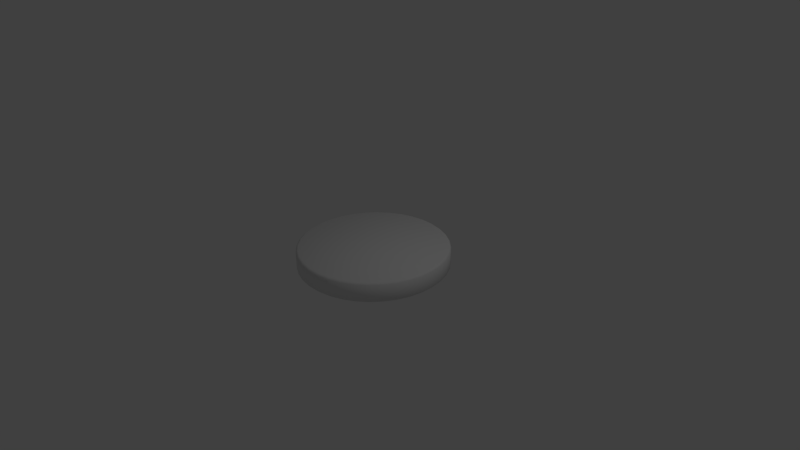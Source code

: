 # Source: piece.blend  (saved by Blender 2.77.0; exported with 4.5.12 LTS)
import bpy
from mathutils import Matrix  # noqa: F401  (used for matrix-valued properties, if any)

bpy.ops.wm.read_factory_settings(use_empty=True)
scene = bpy.context.scene
scene.name = 'Scene'

# ---- collections
col_collection_1 = bpy.data.collections.new('Collection 1'); scene.collection.children.link(col_collection_1)

# ---- world
world_world = bpy.data.worlds.new('World'); scene.world = world_world
world_world.color = (0.05088, 0.05088, 0.05088)
world_world.use_sun_shadow = False
world_world.sun_shadow_jitter_overblur = 0.0
world_world.cycles.sampling_method = 'NONE'
world_world.cycles.sample_map_resolution = 256

# ---- cameras
cam_camera = bpy.data.cameras.new('Camera')
cam_camera.clip_end = 100.0
cam_camera.lens = 35.0
cam_camera.sensor_width = 32.0
cam_camera.sensor_height = 18.0
cam_camera.ortho_scale = 7.314
cam_camera.dof.focus_distance = 0.0
cam_camera.dof.aperture_fstop = 128.0

# ---- lights
light_lamp = bpy.data.lights.new('Lamp', 'POINT')
light_lamp.transmission_factor = 0.0
light_lamp.cutoff_distance = 30.0
light_lamp.energy = 100.0
light_lamp.shadow_buffer_clip_start = 1.001
light_lamp.shadow_soft_size = 0.1
light_lamp.shadow_maximum_resolution = 0.006
light_lamp.use_absolute_resolution = True
light_lamp.cycles.use_multiple_importance_sampling = False

# ---- meshes
me_cylinder = bpy.data.meshes.new('Cylinder')
me_cylinder.from_pydata([(1.006, 0.08791, 0.0053), (0.9761, 0.2613, 0.0053), (0.9169, 0.4268, 0.0053), (0.8298, 0.5793, 0.0053), (0.7176, 0.7142, 0.0053), (0.5835, 0.8274, 0.0053), (0.4317, 0.9155, 0.0053), (0.2669, 0.9757, 0.0053), (0.09387, 1.006, 0.0053), (-0.08197, 1.006, 0.0053), (-0.2553, 0.9757, 0.0053), (-0.4209, 0.9155, 0.0053), (-0.5737, 0.8274, 0.0053), (-0.709, 0.7142, 0.0053), (-0.8228, 0.5793, 0.0053), (-0.9116, 0.4268, 0.0053), (-0.9727, 0.2613, 0.0053), (-1.004, 0.08791, 0.0053), (-1.005, -0.0882, 0.0053), (-0.9758, -0.2616, 0.0053), (-0.9166, -0.4271, 0.0053), (-0.8295, -0.5796, 0.0053), (-0.7173, -0.7145, 0.0053), (-0.5832, -0.8277, 0.005299), (-0.4315, -0.9158, 0.005299), (-0.2666, -0.976, 0.005299), (-0.09357, -1.007, 0.0053), (0.08227, -1.007, 0.0053), (0.2556, -0.976, 0.0053), (0.4212, -0.9158, 0.0053), (0.574, -0.8277, 0.0053), (0.7093, -0.7145, 0.0053), (0.8231, -0.5796, 0.0053), (0.9119, -0.4271, 0.0053), (0.973, -0.2616, 0.0053), (1.005, -0.0882, 0.0053), (0.9797, 0.08142, 0.1539), (1.009, 0.08469, 0.1239), (0.9511, 0.2497, 0.1539), (0.9794, 0.2581, 0.1239), (0.8937, 0.4102, 0.1539), (0.9202, 0.4236, 0.1239), (0.8092, 0.5581, 0.1539), (0.8331, 0.5761, 0.1239), (0.7003, 0.689, 0.1539), (0.7209, 0.711, 0.1239), (0.5703, 0.7988, 0.1539), (0.5868, 0.8242, 0.1239), (0.4231, 0.8842, 0.1539), (0.4351, 0.9123, 0.1239), (0.2632, 0.9426, 0.1539), (0.2702, 0.9725, 0.1239), (0.09538, 0.9723, 0.1539), (0.09718, 1.003, 0.1239), (-0.0752, 0.9723, 0.1539), (-0.07866, 1.003, 0.1239), (-0.2434, 0.9426, 0.1539), (-0.252, 0.9725, 0.1239), (-0.404, 0.8842, 0.1539), (-0.4176, 0.9123, 0.1239), (-0.5523, 0.7987, 0.1539), (-0.5704, 0.8242, 0.1239), (-0.6836, 0.6889, 0.1539), (-0.7057, 0.711, 0.1239), (-0.7941, 0.5579, 0.1539), (-0.8195, 0.5761, 0.1239), (-0.8803, 0.4099, 0.1539), (-0.9083, 0.4236, 0.1239), (-0.9395, 0.2494, 0.1539), (-0.9694, 0.2581, 0.1239), (-0.9701, 0.08108, 0.1539), (-1.001, 0.08468, 0.1239), (-0.9711, -0.08979, 0.1539), (-1.002, -0.09142, 0.1239), (-0.9425, -0.258, 0.1539), (-0.9724, -0.2649, 0.1239), (-0.8851, -0.4186, 0.1539), (-0.9133, -0.4303, 0.1239), (-0.8006, -0.5665, 0.1539), (-0.8262, -0.5828, 0.1239), (-0.6918, -0.6974, 0.1539), (-0.714, -0.7178, 0.1239), (-0.5617, -0.8071, 0.1539), (-0.5799, -0.831, 0.1239), (-0.4145, -0.8925, 0.1539), (-0.4281, -0.919, 0.1239), (-0.2546, -0.951, 0.1539), (-0.2633, -0.9792, 0.1239), (-0.08679, -0.9806, 0.1539), (-0.09026, -1.01, 0.1239), (0.08379, -0.9806, 0.1539), (0.08558, -1.01, 0.1239), (0.252, -0.951, 0.1539), (0.2589, -0.9792, 0.1239), (0.4126, -0.8925, 0.1539), (0.4245, -0.919, 0.1239), (0.5609, -0.8071, 0.1539), (0.5773, -0.8309, 0.1239), (0.6922, -0.6972, 0.1539), (0.7127, -0.7178, 0.1239), (0.8027, -0.5663, 0.1539), (0.8265, -0.5828, 0.1239), (0.8889, -0.4183, 0.1539), (0.9153, -0.4303, 0.1239), (0.9481, -0.2577, 0.1539), (0.9763, -0.2648, 0.1239), (0.9787, -0.08944, 0.1539), (1.008, -0.09142, 0.1239), (1.002, 0.09142, -0.1239), (0.9711, 0.08979, -0.1539), (0.9425, 0.258, -0.1539), (0.9724, 0.2649, -0.1239), (0.8851, 0.4186, -0.1539), (0.9133, 0.4303, -0.1239), (0.8006, 0.5665, -0.1539), (0.8262, 0.5828, -0.1239), (0.6918, 0.6974, -0.1539), (0.714, 0.7178, -0.1239), (0.5617, 0.8071, -0.1539), (0.5799, 0.831, -0.1239), (0.4145, 0.8925, -0.1539), (0.4281, 0.919, -0.1239), (0.2546, 0.951, -0.1539), (0.2633, 0.9792, -0.1239), (0.08679, 0.9806, -0.1539), (0.09026, 1.01, -0.1239), (-0.08379, 0.9806, -0.1539), (-0.08558, 1.01, -0.1239), (-0.252, 0.951, -0.1539), (-0.2589, 0.9792, -0.1239), (-0.4126, 0.8925, -0.1539), (-0.4245, 0.919, -0.1239), (-0.5609, 0.8071, -0.1539), (-0.5773, 0.8309, -0.1239), (-0.6922, 0.6972, -0.1539), (-0.7127, 0.7177, -0.1239), (-0.8027, 0.5663, -0.1539), (-0.8265, 0.5828, -0.1239), (-0.8889, 0.4183, -0.1539), (-0.9153, 0.4303, -0.1239), (-0.9481, 0.2577, -0.1539), (-0.9763, 0.2648, -0.1239), (-0.9787, 0.08944, -0.1539), (-1.008, 0.09142, -0.1239), (-0.9797, -0.08142, -0.1539), (-1.009, -0.08469, -0.1239), (-0.9511, -0.2497, -0.1539), (-0.9794, -0.2581, -0.1239), (-0.8937, -0.4102, -0.1539), (-0.9202, -0.4236, -0.1239), (-0.8092, -0.5581, -0.1539), (-0.8331, -0.5761, -0.1239), (-0.7003, -0.689, -0.1539), (-0.7209, -0.711, -0.1239), (-0.5703, -0.7988, -0.1539), (-0.5868, -0.8242, -0.1239), (-0.4231, -0.8842, -0.1539), (-0.4351, -0.9123, -0.1239), (-0.2632, -0.9426, -0.1539), (-0.2702, -0.9725, -0.1239), (-0.09538, -0.9723, -0.1539), (-0.09718, -1.003, -0.1239), (0.0752, -0.9723, -0.1539), (0.07866, -1.003, -0.1239), (0.2434, -0.9426, -0.1539), (0.252, -0.9725, -0.1239), (0.404, -0.8842, -0.1539), (0.4176, -0.9123, -0.1239), (0.5523, -0.7987, -0.1539), (0.5704, -0.8242, -0.1239), (0.6836, -0.6889, -0.1539), (0.7057, -0.711, -0.1239), (0.7941, -0.5579, -0.1539), (0.8195, -0.5761, -0.1239), (0.8803, -0.4099, -0.1539), (0.9083, -0.4236, -0.1239), (0.9395, -0.2494, -0.1539), (0.9694, -0.2581, -0.1239), (0.9701, -0.08108, -0.1539), (1.001, -0.08468, -0.1239)], [], [(107, 35, 0, 37), (41, 2, 3, 43), (43, 3, 4, 45), (45, 4, 5, 47), (47, 5, 6, 49), (49, 6, 7, 51), (51, 7, 8, 53), (53, 8, 9, 55), (55, 9, 10, 57), (57, 10, 11, 59), (59, 11, 12, 61), (61, 12, 13, 63), (63, 13, 14, 65), (65, 14, 15, 67), (67, 15, 16, 69), (69, 16, 17, 71), (71, 17, 18, 73), (73, 18, 19, 75), (75, 19, 20, 77), (77, 20, 21, 79), (79, 21, 22, 81), (81, 22, 23, 83), (83, 23, 24, 85), (85, 24, 25, 87), (87, 25, 26, 89), (89, 26, 27, 91), (91, 27, 28, 93), (93, 28, 29, 95), (95, 29, 30, 97), (97, 30, 31, 99), (99, 31, 32, 101), (101, 32, 33, 103), (103, 33, 34, 105), (105, 34, 35, 107), (5, 4, 117, 119), (39, 1, 2, 41), (37, 0, 1, 39), (22, 21, 151, 153), (18, 17, 143, 145), (35, 34, 177, 179), (14, 13, 135, 137), (31, 30, 169, 171), (10, 9, 127, 129), (27, 26, 161, 163), (6, 5, 119, 121), (23, 22, 153, 155), (19, 18, 145, 147), (32, 31, 171, 173), (15, 14, 137, 139), (28, 27, 163, 165), (11, 10, 129, 131), (24, 23, 155, 157), (7, 6, 121, 123), (2, 1, 111, 113), (20, 19, 147, 149), (3, 2, 113, 115), (16, 15, 139, 141), (33, 32, 173, 175), (12, 11, 131, 133), (29, 28, 165, 167), (8, 7, 123, 125), (25, 24, 157, 159), (4, 3, 115, 117), (21, 20, 149, 151), (17, 16, 141, 143), (34, 33, 175, 177), (13, 12, 133, 135), (30, 29, 167, 169), (110, 109, 178, 176, 174, 172, 170, 168, 166, 164, 162, 160, 158, 156, 154, 152, 150, 148, 146, 144, 142, 140, 138, 136, 134, 132, 130, 128, 126, 124, 122, 120, 118, 116, 114, 112), (9, 8, 125, 127), (26, 25, 159, 161), (0, 35, 179, 108), (37, 39, 38, 36), (39, 41, 40, 38), (41, 43, 42, 40), (43, 45, 44, 42), (45, 47, 46, 44), (47, 49, 48, 46), (49, 51, 50, 48), (51, 53, 52, 50), (53, 55, 54, 52), (55, 57, 56, 54), (57, 59, 58, 56), (59, 61, 60, 58), (61, 63, 62, 60), (63, 65, 64, 62), (65, 67, 66, 64), (67, 69, 68, 66), (69, 71, 70, 68), (71, 73, 72, 70), (73, 75, 74, 72), (75, 77, 76, 74), (77, 79, 78, 76), (79, 81, 80, 78), (81, 83, 82, 80), (83, 85, 84, 82), (85, 87, 86, 84), (87, 89, 88, 86), (89, 91, 90, 88), (91, 93, 92, 90), (93, 95, 94, 92), (95, 97, 96, 94), (97, 99, 98, 96), (99, 101, 100, 98), (101, 103, 102, 100), (103, 105, 104, 102), (105, 107, 106, 104), (107, 37, 36, 106), (36, 38, 40, 42, 44, 46, 48, 50, 52, 54, 56, 58, 60, 62, 64, 66, 68, 70, 72, 74, 76, 78, 80, 82, 84, 86, 88, 90, 92, 94, 96, 98, 100, 102, 104, 106), (111, 108, 109, 110), (113, 111, 110, 112), (115, 113, 112, 114), (117, 115, 114, 116), (119, 117, 116, 118), (121, 119, 118, 120), (123, 121, 120, 122), (125, 123, 122, 124), (127, 125, 124, 126), (129, 127, 126, 128), (131, 129, 128, 130), (133, 131, 130, 132), (135, 133, 132, 134), (137, 135, 134, 136), (139, 137, 136, 138), (141, 139, 138, 140), (143, 141, 140, 142), (145, 143, 142, 144), (147, 145, 144, 146), (149, 147, 146, 148), (151, 149, 148, 150), (153, 151, 150, 152), (155, 153, 152, 154), (157, 155, 154, 156), (159, 157, 156, 158), (161, 159, 158, 160), (163, 161, 160, 162), (165, 163, 162, 164), (167, 165, 164, 166), (169, 167, 166, 168), (171, 169, 168, 170), (173, 171, 170, 172), (175, 173, 172, 174), (177, 175, 174, 176), (179, 177, 176, 178), (108, 179, 178, 109), (1, 0, 108, 111)])
me_cylinder.polygons.foreach_set('use_smooth', [True] * 146)
_uv = me_cylinder.uv_layers.new(name='UVMap')
_uv.uv.foreach_set('vector', [0.8856, 0.5542, 0.8455, 0.5542, 0.8455, 0.5105, 0.8856, 0.5105, 0.8856, 0.4263, 0.8455, 0.4263, 0.8455, 0.3884, 0.8856, 0.3884, 0.8856, 0.3884, 0.8455, 0.3884, 0.8455, 0.3549, 0.8856, 0.3549, 0.6975, 3.019e-09, 0.7376, 1.496e-08, 0.7376, 0.02812, 0.6975, 0.02812, 0.6975, 0.02812, 0.7376, 0.02812, 0.7376, 0.06163, 0.6975, 0.06163, 0.6975, 0.06163, 0.7376, 0.06163, 0.7376, 0.09951, 0.6975, 0.09951, 0.6975, 0.09951, 0.7376, 0.09951, 0.7376, 0.1406, 0.6975, 0.1406, 0.6975, 0.1406, 0.7376, 0.1406, 0.7376, 0.1837, 0.6975, 0.1837, 0.6975, 0.1837, 0.7376, 0.1837, 0.7376, 0.2274, 0.6975, 0.2274, 0.6975, 0.2274, 0.7376, 0.2274, 0.7376, 0.2705, 0.6975, 0.2705, 0.6975, 0.2705, 0.7376, 0.2705, 0.7376, 0.3116, 0.6975, 0.3116, 0.6975, 0.3116, 0.7376, 0.3116, 0.7376, 0.3495, 0.6975, 0.3495, 0.6975, 0.3495, 0.7376, 0.3495, 0.7376, 0.383, 0.6975, 0.383, 0.6975, 0.383, 0.7376, 0.383, 0.7376, 0.4111, 0.6975, 0.4111, 0.9898, 0.3214, 0.9497, 0.3214, 0.9497, 0.2879, 0.9898, 0.2879, 0.9898, 0.2879, 0.9497, 0.2879, 0.9497, 0.25, 0.9898, 0.25, 0.9898, 0.25, 0.9497, 0.25, 0.9497, 0.2089, 0.9898, 0.2089, 0.9898, 0.2089, 0.9497, 0.2089, 0.9497, 0.1658, 0.9898, 0.1658, 0.9898, 0.1658, 0.9497, 0.1658, 0.9497, 0.1221, 0.9898, 0.1221, 0.9898, 0.1221, 0.9497, 0.1221, 0.9497, 0.07899, 0.9898, 0.07899, 0.9898, 0.07899, 0.9497, 0.07899, 0.9497, 0.03788, 0.9898, 0.03788, 0.9898, 0.03788, 0.9497, 0.03788, 0.9497, 0.0, 0.9898, 0.0, 0.8017, 0.0, 0.8419, 0.0, 0.8419, 0.03351, 0.8017, 0.03351, 0.8017, 0.03351, 0.8419, 0.03351, 0.8419, 0.07139, 0.8017, 0.07139, 0.8017, 0.07139, 0.8419, 0.07139, 0.8419, 0.1125, 0.8017, 0.1125, 0.8017, 0.1125, 0.8419, 0.1125, 0.8419, 0.1556, 0.8017, 0.1556, 0.8017, 0.1556, 0.8419, 0.1556, 0.8419, 0.1993, 0.8017, 0.1993, 0.8017, 0.1993, 0.8419, 0.1993, 0.8419, 0.2424, 0.8017, 0.2424, 0.8017, 0.2424, 0.8419, 0.2424, 0.8419, 0.2835, 0.8017, 0.2835, 0.8017, 0.2835, 0.8419, 0.2835, 0.8419, 0.3214, 0.8017, 0.3214, 0.8017, 0.3214, 0.8419, 0.3214, 0.8419, 0.3549, 0.8017, 0.3549, 0.8856, 0.6763, 0.8455, 0.6763, 0.8455, 0.6384, 0.8856, 0.6384, 0.8856, 0.6384, 0.8455, 0.6384, 0.8455, 0.5973, 0.8856, 0.5973, 0.8856, 0.5973, 0.8455, 0.5973, 0.8455, 0.5542, 0.8856, 0.5542, 0.7376, 0.02812, 0.7376, 1.496e-08, 0.7814, 2.818e-09, 0.7814, 0.02812, 0.8856, 0.4674, 0.8455, 0.4674, 0.8455, 0.4263, 0.8856, 0.4263, 0.8856, 0.5105, 0.8455, 0.5105, 0.8455, 0.4674, 0.8856, 0.4674, 0.9497, 0.03788, 0.9497, 0.07899, 0.9059, 0.07899, 0.9059, 0.03788, 0.9497, 0.2089, 0.9497, 0.25, 0.9059, 0.25, 0.9059, 0.2089, 0.8455, 0.5542, 0.8455, 0.5973, 0.8017, 0.5973, 0.8017, 0.5542, 0.7376, 0.383, 0.7376, 0.3495, 0.7814, 0.3495, 0.7814, 0.383, 0.8419, 0.3214, 0.8419, 0.2835, 0.8856, 0.2835, 0.8856, 0.3214, 0.7376, 0.2274, 0.7376, 0.1837, 0.7814, 0.1837, 0.7814, 0.2274, 0.8419, 0.1556, 0.8419, 0.1125, 0.8856, 0.1125, 0.8856, 0.1556, 0.7376, 0.06163, 0.7376, 0.02812, 0.7814, 0.02812, 0.7814, 0.06163, 0.9497, 0.0, 0.9497, 0.03788, 0.9059, 0.03788, 0.9059, 0.0, 0.9497, 0.1658, 0.9497, 0.2089, 0.9059, 0.2089, 0.9059, 0.1658, 0.8419, 0.3549, 0.8419, 0.3214, 0.8856, 0.3214, 0.8856, 0.3549, 0.7376, 0.4111, 0.7376, 0.383, 0.7814, 0.383, 0.7814, 0.4111, 0.8419, 0.1993, 0.8419, 0.1556, 0.8856, 0.1556, 0.8856, 0.1993, 0.7376, 0.2705, 0.7376, 0.2274, 0.7814, 0.2274, 0.7814, 0.2705, 0.8419, 0.03351, 0.8419, 0.0, 0.8856, 0.0, 0.8856, 0.03351, 0.7376, 0.09951, 0.7376, 0.06163, 0.7814, 0.06163, 0.7814, 0.09951, 0.8455, 0.4263, 0.8455, 0.4674, 0.8017, 0.4674, 0.8017, 0.4263, 0.9497, 0.1221, 0.9497, 0.1658, 0.9059, 0.1658, 0.9059, 0.1221, 0.8455, 0.3884, 0.8455, 0.4263, 0.8017, 0.4263, 0.8017, 0.3884, 0.9497, 0.2879, 0.9497, 0.3214, 0.9059, 0.3214, 0.9059, 0.2879, 0.8455, 0.6384, 0.8455, 0.6763, 0.8017, 0.6763, 0.8017, 0.6384, 0.7376, 0.3116, 0.7376, 0.2705, 0.7814, 0.2705, 0.7814, 0.3116, 0.8419, 0.2424, 0.8419, 0.1993, 0.8856, 0.1993, 0.8856, 0.2424, 0.7376, 0.1406, 0.7376, 0.09951, 0.7814, 0.09951, 0.7814, 0.1406, 0.8419, 0.07139, 0.8419, 0.03351, 0.8856, 0.03351, 0.8856, 0.07139, 0.8455, 0.3549, 0.8455, 0.3884, 0.8017, 0.3884, 0.8017, 0.3549, 0.9497, 0.07899, 0.9497, 0.1221, 0.9059, 0.1221, 0.9059, 0.07899, 0.9497, 0.25, 0.9497, 0.2879, 0.9059, 0.2879, 0.9059, 0.25, 0.8455, 0.5973, 0.8455, 0.6384, 0.8017, 0.6384, 0.8017, 0.5973, 0.7376, 0.3495, 0.7376, 0.3116, 0.7814, 0.3116, 0.7814, 0.3495, 0.8419, 0.2835, 0.8419, 0.2424, 0.8856, 0.2424, 0.8856, 0.2835, 0.3144, 0.5075, 0.3728, 0.5075, 0.4302, 0.5148, 0.4851, 0.5293, 0.5356, 0.5506, 0.5803, 0.5779, 0.6178, 0.6104, 0.647, 0.6471, 0.6669, 0.687, 0.6771, 0.7288, 0.6771, 0.7713, 0.6669, 0.8131, 0.647, 0.8529, 0.6178, 0.8897, 0.5803, 0.9222, 0.5357, 0.9494, 0.4851, 0.9707, 0.4303, 0.9852, 0.3729, 0.9925, 0.3146, 0.9925, 0.2571, 0.9852, 0.2023, 0.9707, 0.1517, 0.9494, 0.107, 0.9221, 0.06952, 0.8896, 0.04034, 0.8529, 0.02039, 0.813, 0.01025, 0.7712, 0.01025, 0.7287, 0.02038, 0.6869, 0.04033, 0.6471, 0.0695, 0.6103, 0.107, 0.5778, 0.1517, 0.5506, 0.2022, 0.5293, 0.257, 0.5148, 0.7376, 0.1837, 0.7376, 0.1406, 0.7814, 0.1406, 0.7814, 0.1837, 0.8419, 0.1125, 0.8419, 0.07139, 0.8856, 0.07139, 0.8856, 0.1125, 0.8455, 0.5105, 0.8455, 0.5542, 0.8017, 0.5542, 0.8017, 0.5105, 0.8856, 0.5105, 0.8856, 0.4674, 0.8958, 0.468, 0.8958, 0.5098, 0.8856, 0.4674, 0.8856, 0.4263, 0.8958, 0.4269, 0.8958, 0.4668, 0.8856, 0.4263, 0.8856, 0.3884, 0.8958, 0.389, 0.8958, 0.4257, 0.8856, 0.3884, 0.8856, 0.3549, 0.8958, 0.3554, 0.8958, 0.3879, 0.6975, 3.019e-09, 0.6975, 0.02812, 0.6873, 0.0277, 0.6873, 0.0004231, 0.6975, 0.02812, 0.6975, 0.06163, 0.6873, 0.06112, 0.6873, 0.02862, 0.6975, 0.06163, 0.6975, 0.09951, 0.6873, 0.09894, 0.6873, 0.0622, 0.6975, 0.09951, 0.6975, 0.1406, 0.6873, 0.14, 0.6873, 0.1001, 0.6975, 0.1406, 0.6975, 0.1837, 0.6873, 0.1831, 0.6873, 0.1413, 0.6975, 0.1837, 0.6975, 0.2274, 0.6873, 0.2268, 0.6873, 0.1844, 0.6975, 0.2274, 0.6975, 0.2705, 0.6873, 0.2699, 0.6873, 0.2281, 0.6975, 0.2705, 0.6975, 0.3116, 0.6873, 0.311, 0.6873, 0.2711, 0.6975, 0.3116, 0.6975, 0.3495, 0.6873, 0.349, 0.6873, 0.3122, 0.6975, 0.3495, 0.6975, 0.383, 0.6873, 0.3825, 0.6873, 0.35, 0.6975, 0.383, 0.6975, 0.4111, 0.6873, 0.4107, 0.6873, 0.3834, 0.9898, 0.3214, 0.9898, 0.2879, 1.0, 0.2884, 1.0, 0.3209, 0.9898, 0.2879, 0.9898, 0.25, 1.0, 0.2506, 1.0, 0.2873, 0.9898, 0.25, 0.9898, 0.2089, 1.0, 0.2095, 1.0, 0.2494, 0.9898, 0.2089, 0.9898, 0.1658, 1.0, 0.1665, 1.0, 0.2083, 0.9898, 0.1658, 0.9898, 0.1221, 1.0, 0.1227, 1.0, 0.1652, 0.9898, 0.1221, 0.9898, 0.07899, 1.0, 0.07964, 1.0, 0.1214, 0.9898, 0.07899, 0.9898, 0.03788, 1.0, 0.0385, 1.0, 0.07837, 0.9898, 0.03788, 0.9898, 0.0, 1.0, 0.0005701, 1.0, 0.03731, 0.8017, 0.0, 0.8017, 0.03351, 0.7915, 0.03301, 0.7915, 0.0005042, 0.8017, 0.03351, 0.8017, 0.07139, 0.7915, 0.07083, 0.7915, 0.03408, 0.8017, 0.07139, 0.8017, 0.1125, 0.7915, 0.1119, 0.7915, 0.07201, 0.8017, 0.1125, 0.8017, 0.1556, 0.7915, 0.1549, 0.7915, 0.1131, 0.8017, 0.1556, 0.8017, 0.1993, 0.7915, 0.1987, 0.7915, 0.1562, 0.8017, 0.1993, 0.8017, 0.2424, 0.7915, 0.2418, 0.7915, 0.2, 0.8017, 0.2424, 0.8017, 0.2835, 0.7915, 0.2829, 0.7915, 0.243, 0.8017, 0.2835, 0.8017, 0.3214, 0.7915, 0.3208, 0.7915, 0.2841, 0.8017, 0.3214, 0.8017, 0.3549, 0.7915, 0.3544, 0.7915, 0.3219, 0.8856, 0.6763, 0.8856, 0.6384, 0.8958, 0.639, 0.8958, 0.6757, 0.8856, 0.6384, 0.8856, 0.5973, 0.8958, 0.5979, 0.8958, 0.6378, 0.8856, 0.5973, 0.8856, 0.5542, 0.8958, 0.5549, 0.8958, 0.5967, 0.8856, 0.5542, 0.8856, 0.5105, 0.8958, 0.5111, 0.8958, 0.5536, 0.06947, 0.3896, 0.0403, 0.3529, 0.02035, 0.313, 0.01022, 0.2712, 0.01022, 0.2288, 0.02035, 0.187, 0.0403, 0.1471, 0.06946, 0.1104, 0.107, 0.07786, 0.1516, 0.05059, 0.2022, 0.02937, 0.257, 0.01485, 0.3145, 0.007478, 0.3728, 0.007478, 0.4303, 0.01485, 0.4851, 0.02937, 0.5357, 0.05059, 0.5803, 0.07788, 0.6178, 0.1104, 0.647, 0.1471, 0.667, 0.187, 0.6771, 0.2288, 0.6771, 0.2712, 0.667, 0.313, 0.647, 0.3529, 0.6179, 0.3896, 0.5804, 0.4221, 0.5357, 0.4494, 0.4852, 0.4706, 0.4303, 0.4852, 0.3729, 0.4925, 0.3145, 0.4925, 0.257, 0.4852, 0.2022, 0.4706, 0.1517, 0.4494, 0.107, 0.4221, 0.8017, 0.4674, 0.8017, 0.5105, 0.7915, 0.5098, 0.7915, 0.468, 0.8017, 0.4263, 0.8017, 0.4674, 0.7915, 0.4668, 0.7915, 0.4269, 0.8017, 0.3884, 0.8017, 0.4263, 0.7915, 0.4257, 0.7915, 0.389, 0.8017, 0.3549, 0.8017, 0.3884, 0.7915, 0.3879, 0.7915, 0.3554, 0.7814, 0.02812, 0.7814, 2.818e-09, 0.7915, 0.0004231, 0.7915, 0.0277, 0.7814, 0.06163, 0.7814, 0.02812, 0.7915, 0.02862, 0.7915, 0.06112, 0.7814, 0.09951, 0.7814, 0.06163, 0.7915, 0.0622, 0.7915, 0.09894, 0.7814, 0.1406, 0.7814, 0.09951, 0.7915, 0.1001, 0.7915, 0.14, 0.7814, 0.1837, 0.7814, 0.1406, 0.7915, 0.1413, 0.7915, 0.1831, 0.7814, 0.2274, 0.7814, 0.1837, 0.7915, 0.1844, 0.7915, 0.2268, 0.7814, 0.2705, 0.7814, 0.2274, 0.7915, 0.2281, 0.7915, 0.2699, 0.7814, 0.3116, 0.7814, 0.2705, 0.7915, 0.2711, 0.7915, 0.311, 0.7814, 0.3495, 0.7814, 0.3116, 0.7915, 0.3122, 0.7915, 0.349, 0.7814, 0.383, 0.7814, 0.3495, 0.7915, 0.35, 0.7915, 0.3825, 0.7814, 0.4111, 0.7814, 0.383, 0.7915, 0.3834, 0.7915, 0.4107, 0.9059, 0.2879, 0.9059, 0.3214, 0.8958, 0.3209, 0.8958, 0.2884, 0.9059, 0.25, 0.9059, 0.2879, 0.8958, 0.2873, 0.8958, 0.2506, 0.9059, 0.2089, 0.9059, 0.25, 0.8958, 0.2494, 0.8958, 0.2095, 0.9059, 0.1658, 0.9059, 0.2089, 0.8958, 0.2083, 0.8958, 0.1665, 0.9059, 0.1221, 0.9059, 0.1658, 0.8958, 0.1652, 0.8958, 0.1227, 0.9059, 0.07899, 0.9059, 0.1221, 0.8958, 0.1214, 0.8958, 0.07964, 0.9059, 0.03788, 0.9059, 0.07899, 0.8958, 0.07837, 0.8958, 0.0385, 0.9059, 0.0, 0.9059, 0.03788, 0.8958, 0.03731, 0.8958, 0.0005701, 0.8856, 0.03351, 0.8856, 0.0, 0.8958, 0.0005042, 0.8958, 0.03301, 0.8856, 0.07139, 0.8856, 0.03351, 0.8958, 0.03408, 0.8958, 0.07083, 0.8856, 0.1125, 0.8856, 0.07139, 0.8958, 0.07201, 0.8958, 0.1119, 0.8856, 0.1556, 0.8856, 0.1125, 0.8958, 0.1131, 0.8958, 0.1549, 0.8856, 0.1993, 0.8856, 0.1556, 0.8958, 0.1562, 0.8958, 0.1987, 0.8856, 0.2424, 0.8856, 0.1993, 0.8958, 0.2, 0.8958, 0.2418, 0.8856, 0.2835, 0.8856, 0.2424, 0.8958, 0.243, 0.8958, 0.2829, 0.8856, 0.3214, 0.8856, 0.2835, 0.8958, 0.2841, 0.8958, 0.3208, 0.8856, 0.3549, 0.8856, 0.3214, 0.8958, 0.3219, 0.8958, 0.3544, 0.8017, 0.6384, 0.8017, 0.6763, 0.7915, 0.6757, 0.7915, 0.639, 0.8017, 0.5973, 0.8017, 0.6384, 0.7915, 0.6378, 0.7915, 0.5979, 0.8017, 0.5542, 0.8017, 0.5973, 0.7915, 0.5967, 0.7915, 0.5549, 0.8017, 0.5105, 0.8017, 0.5542, 0.7915, 0.5536, 0.7915, 0.5111, 0.8455, 0.4674, 0.8455, 0.5105, 0.8017, 0.5105, 0.8017, 0.4674])
_ca = me_cylinder.color_attributes.new('Col', 'BYTE_COLOR', 'CORNER')
_ca.data.foreach_set('color', [1.0, 1.0, 1.0, 1.0, 1.0, 1.0, 1.0, 1.0, 1.0, 1.0, 1.0, 1.0, 1.0, 1.0, 1.0, 1.0, 1.0, 1.0, 1.0, 1.0, 1.0, 1.0, 1.0, 1.0, 1.0, 1.0, 1.0, 1.0, 1.0, 1.0, 1.0, 1.0, 1.0, 1.0, 1.0, 1.0, 1.0, 1.0, 1.0, 1.0, 1.0, 1.0, 1.0, 1.0, 1.0, 1.0, 1.0, 1.0, 1.0, 1.0, 1.0, 1.0, 1.0, 1.0, 1.0, 1.0, 1.0, 1.0, 1.0, 1.0, 1.0, 1.0, 1.0, 1.0, 1.0, 1.0, 1.0, 1.0, 1.0, 1.0, 1.0, 1.0, 1.0, 1.0, 1.0, 1.0, 1.0, 1.0, 1.0, 1.0, 1.0, 1.0, 1.0, 1.0, 1.0, 1.0, 1.0, 1.0, 1.0, 1.0, 1.0, 1.0, 1.0, 1.0, 1.0, 1.0, 1.0, 1.0, 1.0, 1.0, 1.0, 1.0, 1.0, 1.0, 1.0, 1.0, 1.0, 1.0, 1.0, 1.0, 1.0, 1.0, 1.0, 1.0, 1.0, 1.0, 1.0, 1.0, 1.0, 1.0, 1.0, 1.0, 1.0, 1.0, 1.0, 1.0, 1.0, 1.0, 1.0, 1.0, 1.0, 1.0, 1.0, 1.0, 1.0, 1.0, 1.0, 1.0, 1.0, 1.0, 1.0, 1.0, 1.0, 1.0, 1.0, 1.0, 1.0, 1.0, 1.0, 1.0, 1.0, 1.0, 1.0, 1.0, 1.0, 1.0, 1.0, 1.0, 1.0, 1.0, 1.0, 1.0, 1.0, 1.0, 1.0, 1.0, 1.0, 1.0, 1.0, 1.0, 1.0, 1.0, 1.0, 1.0, 1.0, 1.0, 1.0, 1.0, 1.0, 1.0, 1.0, 1.0, 1.0, 1.0, 1.0, 1.0, 1.0, 1.0, 1.0, 1.0, 1.0, 1.0, 1.0, 1.0, 1.0, 1.0, 1.0, 1.0, 1.0, 1.0, 1.0, 1.0, 1.0, 1.0, 1.0, 1.0, 1.0, 1.0, 1.0, 1.0, 1.0, 1.0, 1.0, 1.0, 1.0, 1.0, 1.0, 1.0, 1.0, 1.0, 1.0, 1.0, 1.0, 1.0, 1.0, 1.0, 1.0, 1.0, 1.0, 1.0, 1.0, 1.0, 1.0, 1.0, 1.0, 1.0, 1.0, 1.0, 1.0, 1.0, 1.0, 1.0, 1.0, 1.0, 1.0, 1.0, 1.0, 1.0, 1.0, 1.0, 1.0, 1.0, 1.0, 1.0, 1.0, 1.0, 1.0, 1.0, 1.0, 1.0, 1.0, 1.0, 1.0, 1.0, 1.0, 1.0, 1.0, 1.0, 1.0, 1.0, 1.0, 1.0, 1.0, 1.0, 1.0, 1.0, 1.0, 1.0, 1.0, 1.0, 1.0, 1.0, 1.0, 1.0, 1.0, 1.0, 1.0, 1.0, 1.0, 1.0, 1.0, 1.0, 1.0, 1.0, 1.0, 1.0, 1.0, 1.0, 1.0, 1.0, 1.0, 1.0, 1.0, 1.0, 1.0, 1.0, 1.0, 1.0, 1.0, 1.0, 1.0, 1.0, 1.0, 1.0, 1.0, 1.0, 1.0, 1.0, 1.0, 1.0, 1.0, 1.0, 1.0, 1.0, 1.0, 1.0, 1.0, 1.0, 1.0, 1.0, 1.0, 1.0, 1.0, 1.0, 1.0, 1.0, 1.0, 1.0, 1.0, 1.0, 1.0, 1.0, 1.0, 1.0, 1.0, 1.0, 1.0, 1.0, 1.0, 1.0, 1.0, 1.0, 1.0, 1.0, 1.0, 1.0, 1.0, 1.0, 1.0, 1.0, 1.0, 1.0, 1.0, 1.0, 1.0, 1.0, 1.0, 1.0, 1.0, 1.0, 1.0, 1.0, 1.0, 1.0, 1.0, 1.0, 1.0, 1.0, 1.0, 1.0, 1.0, 1.0, 1.0, 1.0, 1.0, 1.0, 1.0, 1.0, 1.0, 1.0, 1.0, 1.0, 1.0, 1.0, 1.0, 1.0, 1.0, 1.0, 1.0, 1.0, 1.0, 1.0, 1.0, 1.0, 1.0, 1.0, 1.0, 1.0, 1.0, 1.0, 1.0, 1.0, 1.0, 1.0, 1.0, 1.0, 1.0, 1.0, 1.0, 1.0, 1.0, 1.0, 1.0, 1.0, 1.0, 1.0, 1.0, 1.0, 1.0, 1.0, 1.0, 1.0, 1.0, 1.0, 1.0, 1.0, 1.0, 1.0, 1.0, 1.0, 1.0, 1.0, 1.0, 1.0, 1.0, 1.0, 1.0, 1.0, 1.0, 1.0, 1.0, 1.0, 1.0, 1.0, 1.0, 1.0, 1.0, 1.0, 1.0, 1.0, 1.0, 1.0, 1.0, 1.0, 1.0, 1.0, 1.0, 1.0, 1.0, 1.0, 1.0, 1.0, 1.0, 1.0, 1.0, 1.0, 1.0, 1.0, 1.0, 1.0, 1.0, 1.0, 1.0, 1.0, 1.0, 1.0, 1.0, 1.0, 1.0, 1.0, 1.0, 1.0, 1.0, 1.0, 1.0, 1.0, 1.0, 1.0, 1.0, 1.0, 1.0, 1.0, 1.0, 1.0, 1.0, 1.0, 1.0, 1.0, 1.0, 1.0, 1.0, 1.0, 1.0, 1.0, 1.0, 1.0, 1.0, 1.0, 1.0, 1.0, 1.0, 1.0, 1.0, 1.0, 1.0, 1.0, 1.0, 1.0, 1.0, 1.0, 1.0, 1.0, 1.0, 1.0, 1.0, 1.0, 1.0, 1.0, 1.0, 1.0, 1.0, 1.0, 1.0, 1.0, 1.0, 1.0, 1.0, 1.0, 1.0, 1.0, 1.0, 1.0, 1.0, 1.0, 1.0, 1.0, 1.0, 1.0, 1.0, 1.0, 1.0, 1.0, 1.0, 1.0, 1.0, 1.0, 1.0, 1.0, 1.0, 1.0, 1.0, 1.0, 1.0, 1.0, 1.0, 1.0, 1.0, 1.0, 1.0, 1.0, 1.0, 1.0, 1.0, 1.0, 1.0, 1.0, 1.0, 1.0, 1.0, 1.0, 1.0, 1.0, 1.0, 1.0, 1.0, 1.0, 1.0, 1.0, 1.0, 1.0, 1.0, 1.0, 1.0, 1.0, 1.0, 1.0, 1.0, 1.0, 1.0, 1.0, 1.0, 1.0, 1.0, 1.0, 1.0, 1.0, 1.0, 1.0, 1.0, 1.0, 1.0, 1.0, 1.0, 1.0, 1.0, 1.0, 1.0, 1.0, 1.0, 1.0, 1.0, 1.0, 1.0, 1.0, 1.0, 1.0, 1.0, 1.0, 1.0, 1.0, 1.0, 1.0, 1.0, 1.0, 1.0, 1.0, 1.0, 1.0, 1.0, 1.0, 1.0, 1.0, 1.0, 1.0, 1.0, 1.0, 1.0, 1.0, 1.0, 1.0, 1.0, 1.0, 1.0, 1.0, 1.0, 1.0, 1.0, 1.0, 1.0, 1.0, 1.0, 1.0, 1.0, 1.0, 1.0, 1.0, 1.0, 1.0, 1.0, 1.0, 1.0, 1.0, 1.0, 1.0, 1.0, 1.0, 1.0, 1.0, 1.0, 1.0, 1.0, 1.0, 1.0, 1.0, 1.0, 1.0, 1.0, 1.0, 1.0, 1.0, 1.0, 1.0, 1.0, 1.0, 1.0, 1.0, 1.0, 1.0, 1.0, 1.0, 1.0, 1.0, 1.0, 1.0, 1.0, 1.0, 1.0, 1.0, 1.0, 1.0, 1.0, 1.0, 1.0, 1.0, 1.0, 1.0, 1.0, 1.0, 1.0, 1.0, 1.0, 1.0, 1.0, 1.0, 1.0, 1.0, 1.0, 1.0, 1.0, 1.0, 1.0, 1.0, 1.0, 1.0, 1.0, 1.0, 1.0, 1.0, 1.0, 1.0, 1.0, 1.0, 1.0, 1.0, 1.0, 1.0, 1.0, 1.0, 1.0, 1.0, 1.0, 1.0, 1.0, 1.0, 1.0, 1.0, 1.0, 1.0, 1.0, 1.0, 1.0, 1.0, 1.0, 1.0, 1.0, 1.0, 1.0, 1.0, 1.0, 1.0, 1.0, 1.0, 1.0, 1.0, 1.0, 1.0, 1.0, 1.0, 1.0, 1.0, 1.0, 1.0, 1.0, 1.0, 1.0, 1.0, 1.0, 1.0, 1.0, 1.0, 1.0, 1.0, 1.0, 1.0, 1.0, 1.0, 1.0, 1.0, 1.0, 1.0, 1.0, 1.0, 1.0, 1.0, 1.0, 1.0, 1.0, 1.0, 1.0, 1.0, 1.0, 1.0, 1.0, 1.0, 1.0, 1.0, 1.0, 1.0, 1.0, 1.0, 1.0, 1.0, 1.0, 1.0, 1.0, 1.0, 1.0, 1.0, 1.0, 1.0, 1.0, 1.0, 1.0, 1.0, 1.0, 1.0, 1.0, 1.0, 1.0, 1.0, 1.0, 1.0, 1.0, 1.0, 1.0, 1.0, 1.0, 1.0, 1.0, 1.0, 1.0, 1.0, 1.0, 1.0, 1.0, 1.0, 1.0, 1.0, 1.0, 1.0, 1.0, 1.0, 1.0, 1.0, 1.0, 1.0, 1.0, 1.0, 1.0, 1.0, 1.0, 1.0, 1.0, 1.0, 1.0, 1.0, 1.0, 1.0, 1.0, 1.0, 1.0, 1.0, 1.0, 1.0, 1.0, 1.0, 1.0, 1.0, 1.0, 1.0, 1.0, 1.0, 1.0, 1.0, 1.0, 1.0, 1.0, 1.0, 1.0, 1.0, 1.0, 1.0, 1.0, 1.0, 1.0, 1.0, 1.0, 1.0, 1.0, 1.0, 1.0, 1.0, 1.0, 1.0, 1.0, 1.0, 1.0, 1.0, 1.0, 1.0, 1.0, 1.0, 1.0, 1.0, 1.0, 1.0, 1.0, 1.0, 1.0, 1.0, 1.0, 1.0, 1.0, 1.0, 1.0, 1.0, 1.0, 1.0, 1.0, 1.0, 1.0, 1.0, 1.0, 1.0, 1.0, 1.0, 1.0, 1.0, 1.0, 1.0, 1.0, 1.0, 1.0, 1.0, 1.0, 1.0, 1.0, 1.0, 1.0, 1.0, 1.0, 1.0, 1.0, 1.0, 1.0, 1.0, 1.0, 1.0, 1.0, 1.0, 1.0, 1.0, 1.0, 1.0, 1.0, 1.0, 1.0, 1.0, 1.0, 1.0, 1.0, 1.0, 1.0, 1.0, 1.0, 1.0, 1.0, 1.0, 1.0, 1.0, 1.0, 1.0, 1.0, 1.0, 1.0, 1.0, 1.0, 1.0, 1.0, 1.0, 1.0, 1.0, 1.0, 1.0, 1.0, 1.0, 1.0, 1.0, 1.0, 1.0, 1.0, 1.0, 1.0, 1.0, 1.0, 1.0, 1.0, 1.0, 1.0, 1.0, 1.0, 1.0, 1.0, 1.0, 1.0, 1.0, 1.0, 1.0, 1.0, 1.0, 1.0, 1.0, 1.0, 1.0, 1.0, 1.0, 1.0, 1.0, 1.0, 1.0, 1.0, 1.0, 1.0, 1.0, 1.0, 1.0, 1.0, 1.0, 1.0, 1.0, 1.0, 1.0, 1.0, 1.0, 1.0, 1.0, 1.0, 1.0, 1.0, 1.0, 1.0, 1.0, 1.0, 1.0, 1.0, 1.0, 1.0, 1.0, 1.0, 1.0, 1.0, 1.0, 1.0, 1.0, 1.0, 1.0, 1.0, 1.0, 1.0, 1.0, 1.0, 1.0, 1.0, 1.0, 1.0, 1.0, 0.9911, 0.9911, 0.9911, 0.9961, 1.0, 1.0, 1.0, 1.0, 1.0, 1.0, 1.0, 1.0, 1.0, 1.0, 1.0, 1.0, 1.0, 1.0, 1.0, 1.0, 1.0, 1.0, 1.0, 1.0, 0.9911, 0.9911, 0.9911, 0.9961, 1.0, 1.0, 1.0, 1.0, 1.0, 1.0, 1.0, 1.0, 1.0, 1.0, 1.0, 1.0, 1.0, 1.0, 1.0, 1.0, 0.9911, 0.9911, 0.9911, 0.9961, 1.0, 1.0, 1.0, 1.0, 1.0, 1.0, 1.0, 1.0, 1.0, 1.0, 1.0, 1.0, 1.0, 1.0, 1.0, 1.0, 1.0, 1.0, 1.0, 1.0, 0.9911, 0.9911, 0.9911, 0.9961, 1.0, 1.0, 1.0, 1.0, 0.9911, 0.9911, 0.9911, 0.9961, 1.0, 1.0, 1.0, 1.0, 0.9911, 0.9911, 0.9911, 0.9961, 1.0, 1.0, 1.0, 1.0, 1.0, 1.0, 1.0, 1.0, 1.0, 1.0, 1.0, 1.0, 0.9911, 0.9911, 0.9911, 0.9961, 1.0, 1.0, 1.0, 1.0, 0.9911, 0.9911, 0.9911, 0.9961, 1.0, 1.0, 1.0, 1.0, 1.0, 1.0, 1.0, 1.0, 0.9911, 0.9911, 0.9911, 0.9961, 1.0, 1.0, 1.0, 1.0, 1.0, 1.0, 1.0, 1.0, 1.0, 1.0, 1.0, 1.0, 1.0, 1.0, 1.0, 1.0, 1.0, 1.0, 1.0, 1.0, 1.0, 1.0, 1.0, 1.0, 1.0, 1.0, 1.0, 1.0, 1.0, 1.0, 1.0, 1.0, 1.0, 1.0, 1.0, 1.0, 1.0, 1.0, 1.0, 1.0, 1.0, 1.0, 1.0, 1.0, 1.0, 1.0, 1.0, 1.0, 1.0, 1.0, 1.0, 1.0, 1.0, 1.0, 1.0, 1.0, 1.0, 1.0, 1.0, 1.0, 1.0, 1.0, 1.0, 1.0, 1.0, 1.0, 1.0, 1.0, 1.0, 1.0, 1.0, 1.0, 1.0, 1.0, 1.0, 1.0, 1.0, 1.0, 1.0, 1.0, 1.0, 1.0, 1.0, 1.0, 1.0, 1.0, 1.0, 1.0, 1.0, 1.0, 1.0, 1.0, 1.0, 1.0, 1.0, 1.0, 1.0, 1.0, 1.0, 1.0, 0.9911, 0.9911, 0.9911, 0.9961, 1.0, 1.0, 1.0, 1.0, 1.0, 1.0, 1.0, 1.0, 1.0, 1.0, 1.0, 1.0, 1.0, 1.0, 1.0, 1.0, 1.0, 1.0, 1.0, 1.0, 1.0, 1.0, 1.0, 1.0, 1.0, 1.0, 1.0, 1.0, 0.9911, 0.9911, 0.9911, 0.9961, 1.0, 1.0, 1.0, 1.0, 1.0, 1.0, 1.0, 1.0, 1.0, 1.0, 1.0, 1.0, 1.0, 1.0, 1.0, 1.0, 1.0, 1.0, 1.0, 1.0, 1.0, 1.0, 1.0, 1.0, 1.0, 1.0, 1.0, 1.0, 1.0, 1.0, 1.0, 1.0, 1.0, 1.0, 1.0, 1.0, 1.0, 1.0, 1.0, 1.0, 1.0, 1.0, 1.0, 1.0, 1.0, 1.0, 1.0, 1.0, 1.0, 1.0, 1.0, 1.0, 1.0, 1.0, 1.0, 1.0, 1.0, 1.0, 1.0, 1.0, 1.0, 1.0, 1.0, 1.0, 1.0, 1.0, 1.0, 1.0, 1.0, 1.0, 1.0, 1.0, 1.0, 1.0, 1.0, 1.0, 1.0, 1.0, 1.0, 1.0, 1.0, 1.0, 1.0, 1.0, 1.0, 1.0, 1.0, 1.0, 1.0, 1.0, 1.0, 1.0, 1.0, 1.0, 1.0, 1.0, 1.0, 1.0, 1.0, 1.0, 1.0, 1.0, 1.0, 1.0, 1.0, 1.0, 1.0, 1.0, 1.0, 1.0, 1.0, 1.0, 1.0, 1.0, 1.0, 1.0, 1.0, 1.0, 1.0, 1.0, 1.0, 1.0, 1.0, 1.0, 1.0, 1.0, 1.0, 1.0, 1.0, 1.0, 1.0, 1.0, 1.0, 1.0, 1.0, 1.0, 1.0, 1.0, 1.0, 1.0, 1.0, 1.0, 1.0, 1.0, 1.0, 1.0, 1.0, 1.0, 1.0, 1.0, 1.0, 1.0, 1.0, 1.0, 1.0, 1.0, 1.0, 1.0, 1.0, 1.0, 1.0, 1.0, 1.0, 1.0, 1.0, 1.0, 1.0, 1.0, 1.0, 1.0, 1.0, 1.0, 1.0, 1.0, 1.0, 1.0, 1.0, 1.0, 1.0, 1.0, 1.0, 1.0, 1.0, 1.0, 1.0, 1.0, 1.0, 1.0, 1.0, 1.0, 1.0, 1.0, 1.0, 1.0, 1.0, 1.0, 1.0, 1.0, 1.0, 1.0, 1.0, 1.0, 1.0, 1.0, 1.0, 1.0, 1.0, 1.0, 1.0, 1.0, 1.0, 1.0, 1.0, 1.0, 1.0, 1.0, 1.0, 1.0, 1.0, 1.0, 0.9911, 0.9911, 0.9911, 0.9961, 1.0, 1.0, 1.0, 1.0, 1.0, 1.0, 1.0, 1.0, 1.0, 1.0, 1.0, 1.0, 1.0, 1.0, 1.0, 1.0, 1.0, 1.0, 1.0, 1.0, 1.0, 1.0, 1.0, 1.0, 1.0, 1.0, 1.0, 1.0, 1.0, 1.0, 1.0, 1.0, 1.0, 1.0, 1.0, 1.0, 1.0, 1.0, 1.0, 1.0, 1.0, 1.0, 1.0, 1.0, 1.0, 1.0, 1.0, 1.0, 1.0, 1.0, 1.0, 1.0, 1.0, 1.0, 1.0, 1.0, 1.0, 1.0, 1.0, 1.0, 1.0, 1.0, 1.0, 1.0, 1.0, 1.0, 1.0, 1.0, 1.0, 1.0, 1.0, 1.0, 1.0, 1.0, 1.0, 1.0, 1.0, 1.0, 1.0, 1.0, 1.0, 1.0, 1.0, 1.0, 1.0, 1.0, 1.0, 1.0, 1.0, 1.0, 1.0, 1.0, 1.0, 1.0, 1.0, 1.0, 1.0, 1.0, 1.0, 1.0, 1.0, 1.0, 1.0, 1.0, 1.0, 1.0, 1.0, 1.0, 1.0, 1.0, 1.0, 1.0, 1.0, 1.0, 1.0, 1.0, 1.0, 1.0, 1.0, 1.0, 1.0, 1.0, 1.0, 1.0, 1.0, 1.0, 1.0, 1.0, 1.0, 1.0, 1.0, 1.0, 1.0, 1.0, 1.0, 1.0, 1.0, 1.0, 1.0, 1.0, 1.0, 1.0, 1.0, 1.0, 1.0, 1.0, 1.0, 1.0, 1.0, 1.0, 1.0, 1.0, 1.0, 1.0, 1.0, 1.0, 1.0, 1.0, 1.0, 1.0, 1.0, 1.0, 1.0, 1.0, 1.0, 1.0, 1.0, 1.0, 1.0, 1.0, 1.0, 1.0, 1.0, 1.0, 1.0, 1.0, 1.0, 1.0, 1.0, 1.0, 1.0, 1.0, 1.0, 1.0, 1.0, 1.0, 1.0, 1.0, 1.0, 1.0, 1.0, 1.0, 1.0, 1.0, 1.0, 1.0, 1.0, 1.0, 1.0, 1.0, 1.0, 1.0, 1.0, 1.0, 1.0, 1.0, 1.0, 1.0, 1.0, 1.0, 1.0, 1.0, 1.0, 1.0, 1.0, 1.0, 1.0, 1.0, 1.0, 1.0, 0.9911, 0.9911, 0.9911, 0.9961, 1.0, 1.0, 1.0, 1.0, 1.0, 1.0, 1.0, 1.0, 1.0, 1.0, 1.0, 1.0, 1.0, 1.0, 1.0, 1.0, 1.0, 1.0, 1.0, 1.0, 1.0, 1.0, 1.0, 1.0, 1.0, 1.0, 1.0, 1.0, 0.9911, 0.9911, 0.9911, 0.9961, 1.0, 1.0, 1.0, 1.0, 1.0, 1.0, 1.0, 1.0, 1.0, 1.0, 1.0, 1.0, 1.0, 1.0, 1.0, 1.0, 1.0, 1.0, 1.0, 1.0, 1.0, 1.0, 1.0, 1.0, 1.0, 1.0, 1.0, 1.0, 1.0, 1.0, 1.0, 1.0, 0.9911, 0.9911, 0.9911, 0.9961, 1.0, 1.0, 1.0, 1.0, 1.0, 1.0, 1.0, 1.0, 0.9911, 0.9911, 0.9911, 0.9961, 0.9911, 0.9911, 0.9911, 0.9961, 1.0, 1.0, 1.0, 1.0, 1.0, 1.0, 1.0, 1.0, 0.9911, 0.9911, 0.9911, 0.9961, 0.9911, 0.9911, 0.9911, 0.9961, 1.0, 1.0, 1.0, 1.0, 1.0, 1.0, 1.0, 1.0, 0.9911, 0.9911, 0.9911, 0.9961, 1.0, 1.0, 1.0, 1.0, 1.0, 1.0, 1.0, 1.0, 0.9911, 0.9911, 0.9911, 0.9961, 1.0, 1.0, 1.0, 1.0, 1.0, 1.0, 1.0, 1.0, 0.9911, 0.9911, 0.9911, 0.9961, 1.0, 1.0, 1.0, 1.0, 0.9911, 0.9911, 0.9911, 0.9961, 0.9911, 0.9911, 0.9911, 0.9961, 1.0, 1.0, 1.0, 1.0, 0.9911, 0.9911, 0.9911, 0.9961, 1.0, 1.0, 1.0, 1.0, 1.0, 1.0, 1.0, 1.0, 1.0, 1.0, 1.0, 1.0, 1.0, 1.0, 1.0, 1.0, 0.9911, 0.9911, 0.9911, 0.9961, 1.0, 1.0, 1.0, 1.0, 0.9911, 0.9911, 0.9911, 0.9961, 1.0, 1.0, 1.0, 1.0, 1.0, 1.0, 1.0, 1.0, 1.0, 1.0, 1.0, 1.0, 1.0, 1.0, 1.0, 1.0, 1.0, 1.0, 1.0, 1.0, 0.9911, 0.9911, 0.9911, 0.9961, 1.0, 1.0, 1.0, 1.0, 1.0, 1.0, 1.0, 1.0, 1.0, 1.0, 1.0, 1.0, 1.0, 1.0, 1.0, 1.0, 1.0, 1.0, 1.0, 1.0, 1.0, 1.0, 1.0, 1.0, 1.0, 1.0, 1.0, 1.0, 1.0, 1.0, 1.0, 1.0, 1.0, 1.0, 1.0, 1.0, 1.0, 1.0, 1.0, 1.0, 1.0, 1.0, 1.0, 1.0, 1.0, 1.0, 1.0, 1.0, 1.0, 1.0, 1.0, 1.0, 1.0, 1.0, 1.0, 1.0, 1.0, 1.0, 1.0, 1.0, 1.0, 1.0, 1.0, 1.0, 1.0, 1.0, 1.0, 1.0, 1.0, 1.0, 1.0, 1.0, 1.0, 1.0, 1.0, 1.0, 0.9911, 0.9911, 0.9911, 0.9961, 1.0, 1.0, 1.0, 1.0, 1.0, 1.0, 1.0, 1.0, 1.0, 1.0, 1.0, 1.0, 1.0, 1.0, 1.0, 1.0, 1.0, 1.0, 1.0, 1.0, 1.0, 1.0, 1.0, 1.0, 1.0, 1.0, 1.0, 1.0, 0.9911, 0.9911, 0.9911, 0.9961, 1.0, 1.0, 1.0, 1.0, 1.0, 1.0, 1.0, 1.0, 1.0, 1.0, 1.0, 1.0, 1.0, 1.0, 1.0, 1.0, 1.0, 1.0, 1.0, 1.0, 1.0, 1.0, 1.0, 1.0, 1.0, 1.0, 1.0, 1.0, 1.0, 1.0, 1.0, 1.0, 1.0, 1.0, 1.0, 1.0, 1.0, 1.0, 1.0, 1.0, 1.0, 1.0, 1.0, 1.0, 1.0, 1.0, 1.0, 1.0, 1.0, 1.0, 1.0, 1.0, 1.0, 1.0, 1.0, 1.0, 1.0, 1.0, 1.0, 1.0, 1.0, 1.0, 1.0, 1.0, 1.0, 1.0, 1.0, 1.0, 1.0, 1.0, 1.0, 1.0, 1.0, 1.0, 1.0, 1.0, 1.0, 1.0, 1.0, 1.0, 1.0, 1.0, 1.0, 1.0, 1.0, 1.0, 1.0, 1.0, 1.0, 1.0, 1.0, 1.0, 1.0, 1.0, 1.0, 1.0, 1.0, 1.0, 1.0, 1.0, 1.0, 1.0, 1.0, 1.0, 1.0, 1.0, 1.0, 1.0, 1.0, 1.0, 1.0, 1.0, 1.0, 1.0, 1.0, 1.0, 1.0, 1.0, 1.0, 1.0, 1.0, 1.0, 1.0, 1.0, 1.0, 1.0, 1.0, 1.0, 1.0, 1.0, 1.0, 1.0, 1.0, 1.0, 1.0, 1.0, 1.0, 1.0, 1.0, 1.0, 1.0, 1.0, 1.0, 1.0, 1.0, 1.0, 1.0, 1.0, 1.0, 1.0, 1.0, 1.0, 1.0, 1.0, 1.0, 1.0, 1.0, 1.0, 1.0, 1.0, 1.0, 1.0, 1.0, 1.0, 1.0, 1.0, 1.0, 1.0, 1.0, 1.0, 1.0, 1.0, 1.0, 1.0, 1.0, 1.0, 1.0, 1.0, 1.0, 1.0, 1.0, 1.0, 1.0, 1.0, 1.0, 1.0, 1.0, 1.0, 1.0, 1.0, 1.0, 1.0, 1.0, 1.0, 1.0, 1.0, 1.0, 1.0, 1.0, 1.0, 1.0, 1.0, 1.0, 1.0, 1.0, 1.0, 1.0, 1.0, 1.0, 1.0, 1.0, 1.0, 1.0, 1.0, 1.0, 1.0, 1.0, 1.0, 1.0, 1.0, 1.0, 1.0, 1.0, 1.0, 1.0, 1.0, 1.0, 1.0, 1.0, 1.0, 1.0, 1.0, 1.0, 1.0, 1.0, 1.0, 1.0, 1.0, 1.0, 1.0, 1.0, 1.0, 1.0, 1.0, 1.0, 1.0, 1.0, 1.0, 1.0, 1.0, 1.0, 1.0, 1.0, 1.0, 1.0, 1.0, 1.0, 1.0, 1.0, 1.0, 1.0, 1.0, 1.0, 1.0, 1.0, 1.0, 1.0, 1.0, 1.0, 1.0, 1.0, 1.0, 1.0, 1.0, 1.0, 1.0, 1.0, 1.0, 1.0, 1.0, 1.0, 1.0, 1.0, 1.0, 0.9911, 0.9911, 0.9911, 0.9961, 1.0, 1.0, 1.0, 1.0, 1.0, 1.0, 1.0, 1.0, 1.0, 1.0, 1.0, 1.0, 1.0, 1.0, 1.0, 1.0, 1.0, 1.0, 1.0, 1.0, 1.0, 1.0, 1.0, 1.0, 1.0, 1.0, 1.0, 1.0, 1.0, 1.0, 1.0, 1.0, 1.0, 1.0, 1.0, 1.0, 1.0, 1.0, 1.0, 1.0, 1.0, 1.0, 1.0, 1.0, 1.0, 1.0, 1.0, 1.0, 1.0, 1.0, 1.0, 1.0, 1.0, 1.0, 1.0, 1.0, 1.0, 1.0, 1.0, 1.0, 1.0, 1.0, 1.0, 1.0, 1.0, 1.0, 1.0, 1.0, 1.0, 1.0, 1.0, 1.0, 1.0, 1.0, 1.0, 1.0, 1.0, 1.0, 1.0, 1.0, 1.0, 1.0, 1.0, 1.0, 1.0, 1.0, 1.0, 1.0, 1.0, 1.0, 1.0, 1.0, 1.0, 1.0, 1.0, 1.0, 1.0, 1.0, 1.0, 1.0, 1.0, 1.0, 1.0, 1.0, 1.0, 1.0, 1.0, 1.0, 1.0, 1.0, 1.0, 1.0, 1.0, 1.0, 1.0, 1.0, 1.0, 1.0, 1.0, 1.0, 1.0, 1.0, 1.0, 1.0, 1.0, 1.0, 1.0, 1.0, 1.0, 1.0, 1.0, 1.0, 1.0, 1.0, 1.0, 1.0, 1.0, 1.0, 1.0, 1.0, 1.0, 1.0, 1.0, 1.0, 1.0, 1.0, 1.0, 1.0, 1.0, 1.0, 1.0, 1.0, 1.0, 1.0, 1.0, 1.0, 1.0, 1.0, 1.0, 1.0, 1.0, 1.0, 1.0, 1.0, 1.0, 1.0, 1.0, 1.0, 1.0, 1.0, 1.0, 1.0, 1.0, 1.0, 1.0, 1.0, 1.0, 1.0, 1.0, 1.0])
me_cylinder.use_remesh_preserve_volume = False
me_cylinder.use_remesh_preserve_attributes = False
me_cylinder.use_mirror_vertex_groups = False
me_cylinder.update()

# ---- objects
ob_cylinder = bpy.data.objects.new('Cylinder', me_cylinder)
ob_lamp = bpy.data.objects.new('Lamp', light_lamp)
ob_camera = bpy.data.objects.new('Camera', cam_camera)

# ---- transforms, parenting, visibility, modifiers, constraints
ob_cylinder.location = (0.0, 0.0, 0.0)
ob_cylinder.rotation_mode = 'ZXY'
ob_cylinder.scale = (0.98, 0.9793, 0.9084)
ob_cylinder.lineart.crease_threshold = 0.0
ob_lamp.location = (4.076, 1.005, 5.904)
ob_lamp.rotation_euler = (0.6503, 0.05522, 1.866)
ob_lamp.lock_rotations_4d = False
ob_lamp.empty_display_type = 'ARROWS'
ob_lamp.color = (0.0, 0.0, 0.0, 0.0)
ob_lamp.lineart.crease_threshold = 0.0
ob_camera.location = (7.481, -6.508, 5.344)
ob_camera.rotation_euler = (1.109, 0.01082, 0.8149)
ob_camera.lock_rotations_4d = False
ob_camera.empty_display_type = 'ARROWS'
ob_camera.color = (0.0, 0.0, 0.0, 0.0)
ob_camera.display_type = 'WIRE'
ob_camera.lineart.crease_threshold = 0.0

# ---- collection membership
col_collection_1.objects.link(ob_cylinder)
col_collection_1.objects.link(ob_lamp)
col_collection_1.objects.link(ob_camera)

# ---- scene / render settings (as saved in the file)
scene.camera = ob_camera
scene.frame_start = 1; scene.frame_end = 250; scene.frame_set(1)
scene.render.engine = 'BLENDER_EEVEE_NEXT'
scene.render.resolution_percentage = 50
scene.render.dither_intensity = 0.0
scene.cycles.use_denoising = False
scene.cycles.samples = 10
scene.cycles.sampling_pattern = 'TABULATED_SOBOL'
scene.cycles.light_sampling_threshold = 0.0
scene.cycles.use_adaptive_sampling = False
scene.cycles.use_light_tree = False
scene.cycles.blur_glossy = 0.0
scene.cycles.volume_bounces = 1
scene.cycles.pixel_filter_type = 'GAUSSIAN'
scene.cycles.sample_clamp_indirect = 0.0
scene.view_settings.view_transform = 'Standard'
bpy.context.view_layer.update()
